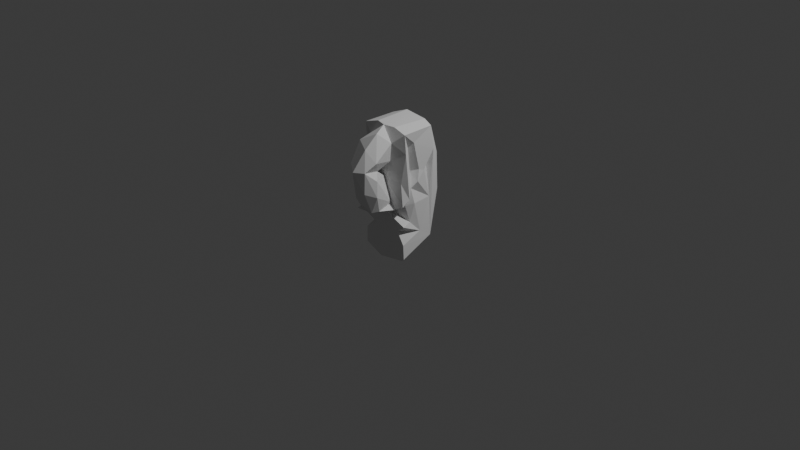 # Source: bullpup_body.blend  (saved by Blender 5.1.30; exported with 4.5.12 LTS)
import bpy
from mathutils import Matrix  # noqa: F401  (used for matrix-valued properties, if any)

bpy.ops.wm.read_factory_settings(use_empty=True)
scene = bpy.context.scene
scene.name = 'Scene'

# ---- collections
col_collection = bpy.data.collections.new('Collection'); scene.collection.children.link(col_collection)

# ---- world
world_world = bpy.data.worlds.new('World'); scene.world = world_world
world_world.use_nodes = True; world_world.node_tree.nodes.clear()
_N = world_world.node_tree.nodes; _L = world_world.node_tree.links
n0 = _N.new('ShaderNodeOutputWorld'); n0.name = 'World Output'; n0.location = (200, 100)
n1 = _N.new('ShaderNodeBackground'); n1.name = 'Background'; n1.location = (-200, 100)
n1.inputs[0].default_value = (0.05088, 0.05088, 0.05088, 1.0)
_L.new(n1.outputs[0], n0.inputs[0])
n0.is_active_output = True
world_world.color = (0.05088, 0.05088, 0.05088)
world_world.sun_shadow_jitter_overblur = 0.0

# ---- cameras
cam_camera = bpy.data.cameras.new('Camera')
cam_camera.clip_end = 100.0
cam_camera.ortho_scale = 7.314

# ---- lights
light_light = bpy.data.lights.new('Light', 'POINT')
light_light.energy = 1000.0
light_light.shadow_soft_size = 0.1

# ---- meshes
me_b_ziercurve = bpy.data.meshes.new('BézierCurve')
me_b_ziercurve.from_pydata([(-0.2677, -0.1947, -0.2799), (-0.2436, 0.0944, -0.2337), (-0.2636, -0.1951, -0.108), (-0.2798, 0.008671, -0.2107), (-0.2734, 0.01987, -0.02513), (-0.2896, -0.1822, 0.04593), (-0.1369, -0.1877, -0.01318), (-0.1728, -0.08378, -0.004325), (-0.06031, -0.1933, -0.3705), (-0.1131, -0.03216, -0.3152), (0.2296, -0.1766, -0.3323), (-0.2691, -0.195, 0.283), (-0.2285, -0.181, 0.4889), (-0.2669, -0.1938, 1.033), (-0.2635, -0.07289, 0.2479), (-0.2606, 0.1363, 0.3289), (-0.2559, -0.04637, 0.9476), (-0.1375, -0.248, 0.9663), (0.005514, -0.1927, 0.1647), (-0.04022, -0.1492, 0.1711), (-0.2656, -0.122, 0.3239), (-0.1093, -0.2373, 0.7289), (-0.07773, -0.2041, 1.096), (-0.2403, -0.07516, 0.06376), (-0.197, -0.0406, 0.5166), (-0.273, 0.05803, 0.6045), (-0.2142, -0.07566, 0.8894), (-0.1542, -0.4494, 0.414), (-0.01108, -0.5979, 0.6848), (-0.1259, -0.4434, 0.2251), (-0.1046, -0.4178, 0.2505), (-0.151, -0.4055, 0.5426), (-0.1427, -0.4564, 0.6787), (-0.1192, -0.4056, 0.9421), (-0.122, -0.1967, 0.2256), (-0.04767, -0.342, 0.6546), (-0.08464, -0.2169, 0.525), (-0.105, -0.1946, 0.3449), (-0.06941, -0.15, 0.2152), (-0.0468, -0.5283, 0.3859), (-0.1015, -0.5394, 0.7409), (0.04557, -0.4862, 0.9006), (0.02542, -0.221, 0.552), (-0.01064, -0.235, 0.5691), (-0.009993, -0.235, 0.5711), (-0.01031, -0.232, 0.5701), (0.02174, -0.2218, 1.086), (-0.275, 0.215, -0.03037), (-0.2416, 0.1395, 0.08345), (-0.2248, 0.1523, 0.6114), (-0.2685, 0.2321, 0.8189), (-0.2533, 0.2993, 0.449), (-0.2655, 0.1714, 1.036), (-0.1388, 0.2961, 0.8472), (-0.09633, 0.198, 1.101), (0.08886, 0.3537, 0.4619), (-0.06025, 0.3541, 0.5036), (0.181, -0.1932, -0.01012), (0.01351, 0.08016, -0.3069), (0.2623, -0.1918, -0.1429), (0.2673, -0.1893, -0.2986), (0.2668, 0.03198, -0.0451), (0.1007, -0.5434, 0.6927), (0.0762, -0.4393, 0.2355), (0.06948, -0.3568, 1.041), (0.009995, -0.2348, 0.5694), (0.01043, -0.2348, 0.5708), (0.01021, -0.2322, 0.5701), (0.1173, -0.2272, 0.737), (0.143, -0.1974, 1.085), (0.1555, -0.4347, 0.4203), (0.08367, -0.5353, 0.4625), (0.1534, -0.4426, 0.7792), (0.1074, -0.3677, 0.2393), (0.09438, -0.3778, 0.6663), (0.1511, -0.43, 0.5916), (0.1457, -0.2394, 0.9312), (0.1584, -0.1976, 0.2193), (0.09276, -0.1949, 0.2798), (0.2067, -0.1153, 0.2513), (0.2672, -0.1908, 0.06041), (0.2396, -0.08031, 0.07484), (0.2557, -0.1931, 0.2712), (0.2201, -0.1824, 0.5082), (0.2682, -0.18, 1.033), (0.2284, -0.05925, 0.4328), (0.1999, -0.07396, 0.8579), (0.2735, -0.008696, 0.5074), (0.1535, -0.02894, 0.5824), (0.259, 0.02232, 0.6232), (0.2773, -0.1217, 0.3427), (0.2727, -0.1672, 0.8328), (-0.07403, 0.2773, -0.1034), (0.1887, 0.1161, -0.252), (0.18, 0.2566, -0.08229), (0.2773, 0.1673, -0.13), (0.2409, 0.2956, 0.334), (0.06608, 0.3023, 0.8797), (0.1721, 0.1796, 1.083), (0.2687, -0.04567, 0.2797), (0.2624, 0.08603, 0.5987), (0.2553, -0.04602, 0.9167), (0.2612, 0.1618, 0.2914), (0.2185, 0.1516, 0.6391), (0.2671, 0.1699, 1.042), (0.2728, 0.2022, 0.7944), (0.2389, 0.2821, 0.729)], [], [(3, 0, 2), (3, 2, 4), (0, 8, 2), (2, 8, 57), (2, 57, 6), (1, 8, 0), (7, 4, 2), (58, 9, 1), (10, 8, 9), (20, 12, 13), (26, 20, 13), (5, 6, 57), (5, 57, 18), (11, 37, 12), (17, 13, 21), (7, 6, 5), (23, 5, 19), (14, 23, 19), (20, 14, 38), (23, 4, 7), (31, 27, 40), (31, 40, 32), (36, 31, 35), (31, 32, 35), (77, 29, 34), (34, 29, 30), (31, 37, 27), (37, 30, 27), (17, 21, 32), (38, 34, 20), (14, 19, 38), (40, 41, 33), (30, 29, 63), (46, 17, 33), (38, 77, 34), (34, 30, 37), (3, 4, 47), (50, 25, 16), (15, 48, 4), (47, 48, 15), (49, 15, 25), (16, 13, 52), (50, 47, 15), (51, 92, 47), (54, 13, 22), (56, 92, 51), (53, 56, 51), (92, 56, 55), (54, 97, 53), (8, 10, 60), (58, 10, 9), (59, 61, 57), (93, 95, 60), (28, 39, 71), (71, 39, 63), (68, 35, 21), (38, 19, 79), (70, 62, 71), (70, 75, 62), (41, 28, 62), (70, 63, 73), (72, 62, 74), (41, 72, 64), (73, 63, 77), (78, 70, 73), (74, 75, 42), (64, 72, 76), (75, 70, 78), (42, 83, 68), (79, 77, 38), (78, 77, 82), (69, 46, 76), (19, 18, 81), (76, 91, 84), (79, 82, 77), (42, 82, 83), (68, 83, 91), (61, 80, 57), (81, 80, 61), (79, 19, 81), (87, 88, 85), (86, 88, 101), (90, 82, 79), (84, 91, 86), (85, 86, 90), (99, 79, 81), (61, 99, 81), (92, 94, 93), (97, 56, 53), (92, 55, 94), (55, 106, 96), (87, 85, 102), (100, 89, 87), (100, 101, 89), (100, 87, 102), (105, 101, 100), (104, 101, 105), (105, 103, 102), (104, 105, 106), (3, 1, 0), (7, 2, 6), (1, 9, 8), (12, 20, 11), (24, 20, 26), (13, 16, 26), (14, 15, 4), (14, 4, 23), (14, 24, 25), (19, 5, 18), (37, 11, 34), (21, 13, 12), (23, 7, 5), (14, 20, 24), (25, 24, 26), (26, 16, 25), (54, 52, 13), (27, 30, 39), (27, 28, 40), (33, 32, 40), (32, 21, 35), (36, 37, 31), (17, 32, 33), (22, 13, 17), (20, 34, 11), (21, 12, 36), (12, 37, 36), (63, 39, 30), (39, 28, 27), (41, 40, 28), (64, 33, 41), (42, 36, 35), (45, 44, 43), (74, 42, 35), (45, 43, 44), (42, 21, 36), (46, 33, 64), (22, 17, 46), (47, 1, 3), (92, 1, 47), (92, 58, 1), (25, 15, 14), (48, 47, 4), (50, 15, 49), (50, 49, 25), (50, 51, 47), (50, 53, 51), (52, 53, 50), (52, 50, 16), (52, 54, 53), (57, 8, 59), (8, 60, 59), (93, 10, 58), (95, 59, 60), (10, 93, 60), (61, 59, 95), (67, 66, 65), (67, 65, 66), (35, 68, 74), (68, 21, 42), (69, 22, 46), (54, 22, 69), (28, 71, 62), (70, 71, 63), (41, 62, 72), (74, 62, 75), (77, 63, 29), (68, 72, 74), (78, 73, 77), (68, 76, 72), (46, 64, 76), (18, 57, 80), (81, 18, 80), (42, 75, 78), (42, 78, 82), (76, 68, 91), (69, 76, 84), (99, 102, 85), (86, 85, 88), (89, 88, 87), (89, 101, 88), (104, 69, 84), (83, 82, 90), (79, 85, 90), (99, 85, 79), (91, 83, 90), (86, 91, 90), (101, 84, 86), (58, 92, 93), (94, 95, 93), (94, 96, 95), (69, 98, 54), (98, 97, 54), (56, 97, 55), (98, 104, 97), (97, 106, 55), (98, 69, 104), (97, 104, 106), (96, 94, 55), (95, 102, 61), (61, 102, 99), (103, 100, 102), (103, 105, 100), (104, 84, 101), (95, 105, 102), (95, 96, 105), (106, 105, 96)])
me_b_ziercurve.materials.append(None)
me_b_ziercurve.auto_texspace = False
me_b_ziercurve.update()

# ---- objects
ob_light = bpy.data.objects.new('Light', light_light)
ob_camera = bpy.data.objects.new('Camera', cam_camera)
ob_b_ziercurve = bpy.data.objects.new('BézierCurve', me_b_ziercurve)

# ---- transforms, parenting, visibility, modifiers, constraints
ob_light.location = (4.076, 1.005, 5.904)
ob_light.rotation_euler = (0.6503, 0.05522, 1.866)
ob_light.lock_rotations_4d = False
ob_light.empty_display_type = 'ARROWS'
ob_light.color = (0.0, 0.0, 0.0, 0.0)
ob_light.lineart.crease_threshold = 0.0
ob_camera.location = (7.359, -6.926, 4.958)
ob_camera.rotation_euler = (1.109, 0.0, 0.8149)
ob_camera.lock_rotations_4d = False
ob_camera.empty_display_type = 'ARROWS'
ob_camera.color = (0.0, 0.0, 0.0, 0.0)
ob_camera.display_type = 'WIRE'
ob_camera.lineart.crease_threshold = 0.0
ob_b_ziercurve.location = (0.0, 0.0, 0.0)

# ---- collection membership
col_collection.objects.link(ob_light)
col_collection.objects.link(ob_camera)
col_collection.objects.link(ob_b_ziercurve)

# ---- scene / render settings (as saved in the file)
scene.camera = ob_camera
scene.frame_start = 1; scene.frame_end = 250; scene.frame_set(1)
scene.render.engine = 'BLENDER_EEVEE_NEXT'
scene.render.bake_bias = 0.0
scene.render.bake_samples = 0
scene.cycles.sampling_pattern = 'TABULATED_SOBOL'
scene.eevee.use_volume_custom_range = False
bpy.context.view_layer.update()
